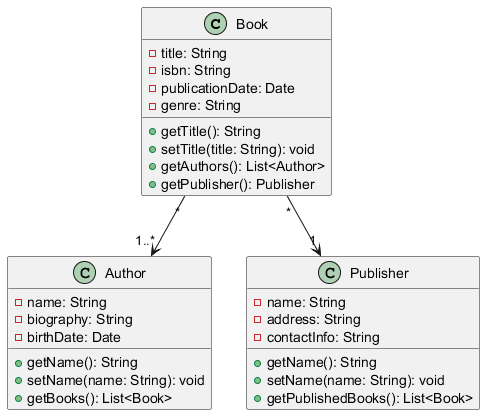

The diagram above was rendered by PlantUML. Its source (embedded in the PNG):
@startuml
class Book {
    - title: String
    - isbn: String
    - publicationDate: Date
    - genre: String
    + getTitle(): String
    + setTitle(title: String): void
    + getAuthors(): List<Author>
    + getPublisher(): Publisher
}

class Author {
    - name: String
    - biography: String
    - birthDate: Date
    + getName(): String
    + setName(name: String): void
    + getBooks(): List<Book>
}

class Publisher {
    - name: String
    - address: String
    - contactInfo: String
    + getName(): String
    + setName(name: String): void
    + getPublishedBooks(): List<Book>
}

Book "*" --> "1..*" Author
Book "*" --> "1" Publisher
@enduml